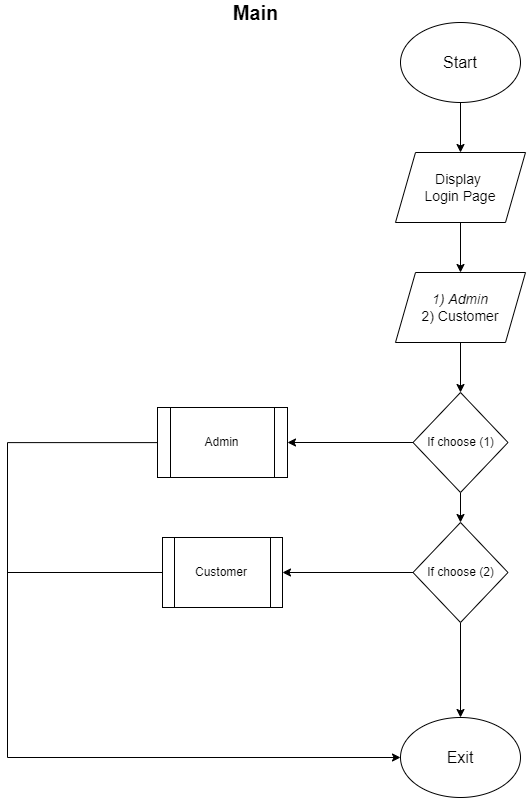

The diagram above was exported from draw.io. Its source (the exported page's mxGraphModel, read from the mxfile embedded in the PNG):
<mxGraphModel dx="916" dy="1247" grid="1" gridSize="10" guides="1" tooltips="1" connect="1" arrows="1" fold="1" page="1" pageScale="1" pageWidth="850" pageHeight="1100" math="0" shadow="0">
  <root>
    <mxCell id="0" />
    <mxCell id="1" parent="0" />
    <mxCell id="VEroojBrdMdhB5FcNylU-31" style="edgeStyle=orthogonalEdgeStyle;rounded=0;orthogonalLoop=1;jettySize=auto;html=1;exitX=0.5;exitY=1;exitDx=0;exitDy=0;entryX=0.5;entryY=0;entryDx=0;entryDy=0;endArrow=classic;endFill=1;" parent="1" source="VEroojBrdMdhB5FcNylU-1" target="VEroojBrdMdhB5FcNylU-3" edge="1">
      <mxGeometry relative="1" as="geometry" />
    </mxCell>
    <mxCell id="VEroojBrdMdhB5FcNylU-1" value="&lt;font style=&quot;font-size: 14px&quot;&gt;Display&amp;nbsp;&lt;br&gt;Login Page&lt;br&gt;&lt;/font&gt;" style="shape=parallelogram;perimeter=parallelogramPerimeter;whiteSpace=wrap;html=1;fixedSize=1;" parent="1" vertex="1">
      <mxGeometry x="518" y="170" width="130" height="70" as="geometry" />
    </mxCell>
    <mxCell id="VEroojBrdMdhB5FcNylU-30" style="edgeStyle=orthogonalEdgeStyle;rounded=0;orthogonalLoop=1;jettySize=auto;html=1;exitX=0.5;exitY=1;exitDx=0;exitDy=0;entryX=0.5;entryY=0;entryDx=0;entryDy=0;endArrow=classic;endFill=1;" parent="1" source="VEroojBrdMdhB5FcNylU-2" target="VEroojBrdMdhB5FcNylU-1" edge="1">
      <mxGeometry relative="1" as="geometry" />
    </mxCell>
    <mxCell id="VEroojBrdMdhB5FcNylU-2" value="&lt;font style=&quot;font-size: 16px&quot;&gt;Start&lt;/font&gt;" style="ellipse;whiteSpace=wrap;html=1;" parent="1" vertex="1">
      <mxGeometry x="523" y="40" width="120" height="80" as="geometry" />
    </mxCell>
    <mxCell id="VEroojBrdMdhB5FcNylU-17" style="edgeStyle=orthogonalEdgeStyle;rounded=0;orthogonalLoop=1;jettySize=auto;html=1;exitX=0.5;exitY=1;exitDx=0;exitDy=0;entryX=0.5;entryY=0;entryDx=0;entryDy=0;" parent="1" source="VEroojBrdMdhB5FcNylU-3" target="VEroojBrdMdhB5FcNylU-14" edge="1">
      <mxGeometry relative="1" as="geometry" />
    </mxCell>
    <mxCell id="VEroojBrdMdhB5FcNylU-3" value="&lt;font style=&quot;font-size: 14px&quot;&gt;&lt;i&gt;1) Admin&lt;br&gt;&lt;/i&gt;2) Customer&lt;br&gt;&lt;/font&gt;" style="shape=parallelogram;perimeter=parallelogramPerimeter;whiteSpace=wrap;html=1;fixedSize=1;" parent="1" vertex="1">
      <mxGeometry x="518" y="290" width="130" height="70" as="geometry" />
    </mxCell>
    <mxCell id="kuGlB74Xz1C3az99GIhu-3" style="edgeStyle=orthogonalEdgeStyle;rounded=0;orthogonalLoop=1;jettySize=auto;html=1;endArrow=none;endFill=0;" edge="1" parent="1" source="VEroojBrdMdhB5FcNylU-4">
      <mxGeometry relative="1" as="geometry">
        <mxPoint x="130" y="590" as="targetPoint" />
      </mxGeometry>
    </mxCell>
    <mxCell id="VEroojBrdMdhB5FcNylU-4" value="Customer" style="shape=process;whiteSpace=wrap;html=1;backgroundOutline=1;" parent="1" vertex="1">
      <mxGeometry x="285" y="555" width="120" height="70" as="geometry" />
    </mxCell>
    <mxCell id="kuGlB74Xz1C3az99GIhu-2" style="edgeStyle=orthogonalEdgeStyle;rounded=0;orthogonalLoop=1;jettySize=auto;html=1;entryX=0;entryY=0.5;entryDx=0;entryDy=0;" edge="1" parent="1" source="VEroojBrdMdhB5FcNylU-5" target="VEroojBrdMdhB5FcNylU-15">
      <mxGeometry relative="1" as="geometry">
        <Array as="points">
          <mxPoint x="130" y="460" />
          <mxPoint x="130" y="775" />
        </Array>
      </mxGeometry>
    </mxCell>
    <mxCell id="VEroojBrdMdhB5FcNylU-5" value="Admin" style="shape=process;whiteSpace=wrap;html=1;backgroundOutline=1;" parent="1" vertex="1">
      <mxGeometry x="280" y="425" width="130" height="70" as="geometry" />
    </mxCell>
    <mxCell id="VEroojBrdMdhB5FcNylU-6" style="edgeStyle=orthogonalEdgeStyle;rounded=0;orthogonalLoop=1;jettySize=auto;html=1;exitX=0.5;exitY=1;exitDx=0;exitDy=0;" parent="1" source="VEroojBrdMdhB5FcNylU-3" target="VEroojBrdMdhB5FcNylU-3" edge="1">
      <mxGeometry relative="1" as="geometry" />
    </mxCell>
    <mxCell id="VEroojBrdMdhB5FcNylU-24" style="edgeStyle=orthogonalEdgeStyle;rounded=0;orthogonalLoop=1;jettySize=auto;html=1;exitX=0;exitY=0.5;exitDx=0;exitDy=0;entryX=1;entryY=0.5;entryDx=0;entryDy=0;endArrow=classic;endFill=1;" parent="1" source="VEroojBrdMdhB5FcNylU-10" target="VEroojBrdMdhB5FcNylU-4" edge="1">
      <mxGeometry relative="1" as="geometry" />
    </mxCell>
    <mxCell id="VEroojBrdMdhB5FcNylU-28" style="edgeStyle=orthogonalEdgeStyle;rounded=0;orthogonalLoop=1;jettySize=auto;html=1;exitX=0.5;exitY=1;exitDx=0;exitDy=0;entryX=0.5;entryY=0;entryDx=0;entryDy=0;endArrow=classic;endFill=1;" parent="1" source="VEroojBrdMdhB5FcNylU-10" target="VEroojBrdMdhB5FcNylU-15" edge="1">
      <mxGeometry relative="1" as="geometry">
        <mxPoint x="583" y="670" as="targetPoint" />
      </mxGeometry>
    </mxCell>
    <mxCell id="VEroojBrdMdhB5FcNylU-10" value="If choose (2)" style="rhombus;whiteSpace=wrap;html=1;" parent="1" vertex="1">
      <mxGeometry x="535.5" y="540" width="95" height="100" as="geometry" />
    </mxCell>
    <mxCell id="VEroojBrdMdhB5FcNylU-18" style="edgeStyle=orthogonalEdgeStyle;rounded=0;orthogonalLoop=1;jettySize=auto;html=1;exitX=0;exitY=0.5;exitDx=0;exitDy=0;entryX=1;entryY=0.5;entryDx=0;entryDy=0;" parent="1" source="VEroojBrdMdhB5FcNylU-14" target="VEroojBrdMdhB5FcNylU-5" edge="1">
      <mxGeometry relative="1" as="geometry" />
    </mxCell>
    <mxCell id="VEroojBrdMdhB5FcNylU-26" style="edgeStyle=orthogonalEdgeStyle;rounded=0;orthogonalLoop=1;jettySize=auto;html=1;exitX=0.5;exitY=1;exitDx=0;exitDy=0;entryX=0.5;entryY=0;entryDx=0;entryDy=0;endArrow=classic;endFill=1;" parent="1" source="VEroojBrdMdhB5FcNylU-14" target="VEroojBrdMdhB5FcNylU-10" edge="1">
      <mxGeometry relative="1" as="geometry" />
    </mxCell>
    <mxCell id="VEroojBrdMdhB5FcNylU-14" value="If choose (1)" style="rhombus;whiteSpace=wrap;html=1;" parent="1" vertex="1">
      <mxGeometry x="535.5" y="410" width="95" height="100" as="geometry" />
    </mxCell>
    <mxCell id="VEroojBrdMdhB5FcNylU-15" value="&lt;font style=&quot;font-size: 16px&quot;&gt;Exit&lt;/font&gt;" style="ellipse;whiteSpace=wrap;html=1;" parent="1" vertex="1">
      <mxGeometry x="523" y="735" width="120" height="80" as="geometry" />
    </mxCell>
    <mxCell id="VEroojBrdMdhB5FcNylU-33" value="&lt;font size=&quot;1&quot;&gt;&lt;b style=&quot;font-size: 20px&quot;&gt;Main&lt;/b&gt;&lt;/font&gt;" style="text;html=1;align=center;verticalAlign=middle;resizable=0;points=[];autosize=1;strokeColor=none;" parent="1" vertex="1">
      <mxGeometry x="348" y="20" width="60" height="20" as="geometry" />
    </mxCell>
  </root>
</mxGraphModel>